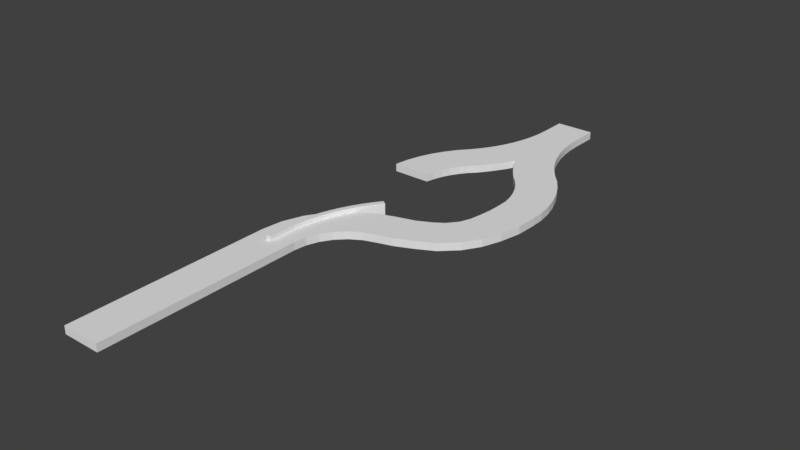 # Source: switch_right.blend  (saved by Blender 2.79.0; exported with 4.5.12 LTS)
import bpy
from mathutils import Matrix  # noqa: F401  (used for matrix-valued properties, if any)

bpy.ops.wm.read_factory_settings(use_empty=True)
scene = bpy.context.scene
scene.name = 'Scene'

# ---- collections
col_collection_1 = bpy.data.collections.new('Collection 1'); scene.collection.children.link(col_collection_1)

# ---- world
world_world = bpy.data.worlds.new('World'); scene.world = world_world
world_world.color = (0.05088, 0.05088, 0.05088)
world_world.use_sun_shadow = False
world_world.sun_shadow_jitter_overblur = 0.0
world_world.cycles.sampling_method = 'MANUAL'

# ---- meshes
me_cube = bpy.data.meshes.new('Cube')
me_cube.from_pydata([(-0.06613, -1.49e-05, -0.0004203), (-0.06613, -1.49e-05, 0.3096), (-0.06613, 0.7563, -0.0004203), (-0.06613, 0.7563, 0.3096), (0.06613, -1.49e-05, -0.0004203), (0.06613, -1.49e-05, 0.3096), (0.06613, 0.7563, -0.0004203), (0.06613, 0.7563, 0.3096), (-0.03271, 1.022, -0.0004203), (-0.03271, 1.022, 0.3096), (0.09929, 1.013, -0.0004203), (0.09929, 1.013, 0.3096), (0.01739, 1.284, -0.0004203), (0.01739, 1.284, 0.3096), (0.1486, 1.268, -0.0004203), (0.1486, 1.268, 0.3096), (0.08398, 1.543, -0.0004203), (0.08398, 1.543, 0.3096), (0.2139, 1.518, -0.0004203), (0.2139, 1.518, 0.3096), (0.1668, 1.798, -0.0004203), (0.1668, 1.798, 0.3096), (0.2948, 1.765, -0.0004203), (0.2948, 1.765, 0.3096), (0.2655, 2.046, -0.0004203), (0.2655, 2.046, 0.3096), (0.3912, 2.005, -0.0004203), (0.3912, 2.005, 0.3096), (0.3796, 2.288, -0.0004203), (0.3796, 2.288, 0.3096), (0.5025, 2.239, -0.0004203), (0.5025, 2.239, 0.3096), (0.5088, 2.522, -0.0004203), (0.5088, 2.522, 0.3096), (0.6284, 2.466, -0.0004203), (0.6284, 2.466, 0.3096), (0.6526, 2.748, -0.0004203), (0.6526, 2.748, 0.3096), (0.7683, 2.684, -0.0004203), (0.7683, 2.684, 0.3096), (0.8103, 2.964, -0.0004203), (0.8103, 2.964, 0.3096), (0.9217, 2.892, -0.0004203), (0.9217, 2.892, 0.3096)], [], [(0, 1, 3, 2), (2, 3, 9, 8), (6, 7, 5, 4), (4, 5, 1, 0), (2, 6, 4, 0), (7, 3, 1, 5), (9, 11, 15, 13), (7, 6, 10, 11), (6, 2, 8, 10), (3, 7, 11, 9), (15, 14, 18, 19), (8, 9, 13, 12), (11, 10, 14, 15), (10, 8, 12, 14), (17, 19, 23, 21), (14, 12, 16, 18), (13, 15, 19, 17), (12, 13, 17, 16), (20, 21, 25, 24), (16, 17, 21, 20), (19, 18, 22, 23), (18, 16, 20, 22), (27, 26, 30, 31), (23, 22, 26, 27), (22, 20, 24, 26), (21, 23, 27, 25), (29, 31, 35, 33), (26, 24, 28, 30), (25, 27, 31, 29), (24, 25, 29, 28), (35, 34, 38, 39), (28, 29, 33, 32), (31, 30, 34, 35), (30, 28, 32, 34), (38, 36, 40, 42), (34, 32, 36, 38), (33, 35, 39, 37), (32, 33, 37, 36), (40, 41, 43, 42), (37, 39, 43, 41), (36, 37, 41, 40), (39, 38, 42, 43)])
me_cube.use_remesh_preserve_volume = False
me_cube.use_remesh_preserve_attributes = False
me_cube.use_mirror_vertex_groups = False
me_cube.update()
me_cube_001 = bpy.data.meshes.new('Cube.001')
me_cube_001.from_pydata([(-0.5, -2.5, 0.0), (-0.5, -2.5, 0.2), (-0.5, 2.5, 0.0), (-0.5, 2.5, 0.2), (0.5, -2.5, 0.0), (0.5, -2.5, 0.2), (0.5, 2.5, 0.0), (0.5, 2.5, 0.2)], [], [(0, 1, 3, 2), (2, 3, 7, 6), (6, 7, 5, 4), (4, 5, 1, 0), (2, 6, 4, 0), (7, 3, 1, 5)])
me_cube_001.use_remesh_preserve_volume = False
me_cube_001.use_remesh_preserve_attributes = False
me_cube_001.use_mirror_vertex_groups = False
me_cube_001.update()
me_cube_002 = bpy.data.meshes.new('Cube.002')
me_cube_002.from_pydata([(-0.5, -1.144e-05, 0.0), (-0.5, -1.144e-05, 0.2), (-0.5, 0.2935, 0.0), (-0.5, 0.2935, 0.2), (0.5, -1.144e-05, 0.0), (0.5, -1.144e-05, 0.2), (0.5, 0.2935, 0.0), (0.5, 0.2935, 0.2), (-0.4361, 0.8434, 0.0), (-0.4361, 0.8434, 0.2), (0.5389, 0.6209, 0.0), (0.5389, 0.6209, 0.2), (-0.2514, 1.365, 0.0), (-0.2514, 1.365, 0.2), (0.6496, 0.9315, 0.0), (0.6496, 0.9315, 0.2), (0.04484, 1.833, 0.0), (0.04484, 1.833, 0.2), (0.8267, 1.21, 0.0), (0.8267, 1.21, 0.2), (0.4377, 2.223, 0.0), (0.4377, 2.223, 0.2), (1.061, 1.441, 0.0), (1.061, 1.441, 0.2), (0.9076, 2.516, 0.0), (0.9076, 2.516, 0.2), (1.341, 1.615, 0.0), (1.341, 1.615, 0.2), (1.431, 2.697, 0.0), (1.431, 2.697, 0.2), (1.653, 1.722, 0.0), (1.653, 1.722, 0.2), (1.884, 2.828, -2.084e-10), (1.884, 2.828, 0.2), (2.059, 1.844, -2.084e-10), (2.059, 1.844, 0.2), (2.232, 2.998, -1.042e-09), (2.232, 2.998, 0.2), (2.514, 2.046, -1.25e-09), (2.514, 2.046, 0.2), (2.498, 3.177, -1.459e-09), (2.498, 3.177, 0.2), (2.946, 2.276, -1.459e-09), (2.946, 2.276, 0.2), (2.706, 3.44, -1.459e-09), (2.706, 3.44, 0.2), (3.344, 2.659, -1.459e-09), (3.344, 2.659, 0.2), (2.807, 3.706, -6.252e-10), (2.807, 3.706, 0.2), (3.603, 3.083, -6.252e-10), (3.603, 3.083, 0.2), (2.859, 4.008, 0.0), (2.859, 4.008, 0.2), (3.774, 3.574, 0.0), (3.774, 3.574, 0.2), (2.899, 4.341, 0.0), (2.899, 4.341, 0.2), (3.889, 4.119, 0.0), (3.889, 4.119, 0.2), (2.908, 4.683, 0.0), (2.908, 4.683, 0.2), (3.908, 4.683, 0.0), (3.908, 4.683, 0.2), (2.9, 5.0, 0.2), (2.9, 5.0, 0.0), (3.9, 5.0, 0.0), (3.9, 5.0, 0.2)], [], [(0, 1, 3, 2), (7, 6, 10, 11), (6, 7, 5, 4), (4, 5, 1, 0), (2, 6, 4, 0), (7, 3, 1, 5), (11, 10, 14, 15), (6, 2, 8, 10), (3, 7, 11, 9), (2, 3, 9, 8), (13, 15, 19, 17), (10, 8, 12, 14), (9, 11, 15, 13), (8, 9, 13, 12), (17, 19, 23, 21), (12, 13, 17, 16), (15, 14, 18, 19), (14, 12, 16, 18), (23, 22, 26, 27), (16, 17, 21, 20), (19, 18, 22, 23), (18, 16, 20, 22), (25, 27, 31, 29), (22, 20, 24, 26), (21, 23, 27, 25), (20, 21, 25, 24), (28, 29, 33, 32), (24, 25, 29, 28), (27, 26, 30, 31), (26, 24, 28, 30), (35, 34, 38, 39), (31, 30, 34, 35), (30, 28, 32, 34), (29, 31, 35, 33), (37, 39, 43, 41), (34, 32, 36, 38), (33, 35, 39, 37), (32, 33, 37, 36), (43, 42, 46, 47), (36, 37, 41, 40), (39, 38, 42, 43), (38, 36, 40, 42), (46, 44, 48, 50), (42, 40, 44, 46), (41, 43, 47, 45), (40, 41, 45, 44), (49, 51, 55, 53), (45, 47, 51, 49), (44, 45, 49, 48), (47, 46, 50, 51), (55, 54, 58, 59), (48, 49, 53, 52), (51, 50, 54, 55), (50, 48, 52, 54), (57, 59, 63, 61), (54, 52, 56, 58), (53, 55, 59, 57), (52, 53, 57, 56), (61, 63, 67, 64), (56, 57, 61, 60), (59, 58, 62, 63), (58, 56, 60, 62), (65, 64, 67, 66), (60, 61, 64, 65), (63, 62, 66, 67), (62, 60, 65, 66)])
me_cube_002.use_remesh_preserve_volume = False
me_cube_002.use_remesh_preserve_attributes = False
me_cube_002.use_mirror_vertex_groups = False
me_cube_002.update()
me_cube_004 = bpy.data.meshes.new('Cube.004')
me_cube_004.from_pydata([(0.4999, 0.65, 9.285e-05), (0.4997, 0.65, 0.2001), (0.5, 4.649e-05, 9.285e-05), (0.4998, 3.159e-05, 0.2001), (0.0, 0.0, 9.285e-05), (0.0, -1.466e-05, 0.2001), (0.0, 0.65, 0.2001), (0.5138, 0.9328, 9.285e-05), (0.5136, 0.9328, 0.2001), (0.6183, 1.489, 9.285e-05), (0.0, 0.9784, 0.2001), (0.0, 0.9784, 9.285e-05), (0.5534, 1.213, 9.285e-05), (0.5532, 1.213, 0.2001), (0.7082, 1.757, 9.285e-05), (0.06146, 1.304, 0.2001), (0.06167, 1.304, 9.285e-05), (0.6181, 1.489, 0.2001), (0.8221, 2.016, 9.285e-05), (0.1368, 1.624, 0.2001), (0.137, 1.624, 9.285e-05), (0.708, 1.757, 0.2001), (0.9592, 2.264, 9.285e-05), (0.241, 1.936, 0.2001), (0.2412, 1.936, 9.285e-05), (0.8219, 2.016, 0.2001), (1.118, 2.498, 9.285e-05), (0.3732, 2.237, 0.2001), (0.3734, 2.237, 9.285e-05), (0.9591, 2.264, 0.2001), (0.1057, 2.785, 9.285e-05), (0.1055, 2.785, 0.2001), (1.298, 2.717, 9.285e-05), (0.5323, 2.524, 0.2001), (0.5325, 2.524, 9.285e-05), (1.118, 2.498, 0.2001), (0.3159, 3.095, 9.285e-05), (0.3157, 3.095, 0.2001), (0.717, 2.796, 0.2001), (0.7171, 2.796, 9.285e-05), (1.298, 2.717, 0.2001), (0.5535, 3.384, 9.285e-05), (0.5533, 3.384, 0.2001), (1.739, 3.233, 9.285e-05), (0.9257, 3.05, 0.2001), (0.9258, 3.05, 9.285e-05), (1.534, 2.962, 9.285e-05), (1.533, 2.962, 0.2001), (0.7156, 3.537, 9.285e-05), (0.7154, 3.537, 0.2001), (1.91, 3.526, 9.285e-05), (1.124, 3.249, 0.2001), (1.125, 3.249, 9.285e-05), (1.738, 3.233, 0.2001), (0.8585, 3.708, 9.285e-05), (0.8583, 3.708, 0.2001), (2.046, 3.837, 9.285e-05), (1.298, 3.47, 0.2001), (1.299, 3.47, 9.285e-05), (1.91, 3.526, 0.2001), (0.9804, 3.894, 9.285e-05), (0.9802, 3.894, 0.2001), (2.145, 4.163, 9.285e-05), (1.445, 3.71, 0.2001), (1.445, 3.71, 9.285e-05), (2.046, 3.837, 0.2001), (1.08, 4.093, 9.285e-05), (1.079, 4.093, 0.2001), (2.2, 4.509, 9.285e-05), (1.563, 3.965, 0.2001), (1.563, 3.965, 9.285e-05), (2.144, 4.163, 0.2001), (1.154, 4.303, 9.285e-05), (1.154, 4.303, 0.2001), (1.649, 4.233, 0.2001), (1.649, 4.233, 9.285e-05), (2.2, 4.509, 0.2001), (1.2, 4.509, 9.285e-05), (1.2, 4.509, 0.2001), (1.7, 4.509, 9.285e-05), (1.7, 4.509, 0.2001), (0.0, 0.7598, 0.2001), (0.0, 2.026, 0.2001), (0.0, 2.418, 0.2001), (0.0, 0.9793, 0.2001), (0.0, 1.661, 0.2001), (0.0, 0.65, 9.285e-05), (0.0, 1.314, 0.2001), (0.0, 0.7555, 9.285e-05), (0.0, 0.9793, 9.285e-05), (0.0, 2.418, 9.285e-05), (0.0, 1.661, 9.285e-05), (0.0, 2.026, 9.285e-05), (0.0, 1.314, 9.285e-05), (0.0, 0.6709, 9.285e-05), (0.0, 2.603, 9.285e-05), (0.0, 2.603, 0.2001)], [], [(2, 0, 1, 3), (6, 1, 8, 10), (0, 7, 8, 1), (86, 88, 94), (8, 13, 15, 10), (7, 12, 13, 8), (10, 15, 87, 84), (11, 16, 12, 7), (20, 24, 14, 9), (19, 23, 82, 85), (13, 17, 19, 15), (12, 9, 17, 13), (15, 19, 85, 87), (16, 20, 9, 12), (21, 25, 27, 23), (17, 21, 23, 19), (9, 14, 21, 17), (28, 34, 22, 18), (14, 18, 25, 21), (23, 27, 83, 82), (24, 28, 18, 14), (22, 26, 35, 29), (29, 35, 38, 33), (25, 29, 33, 27), (18, 22, 29, 25), (27, 33, 31, 96, 83), (37, 42, 41, 36), (36, 41, 45, 39), (33, 38, 37, 31), (34, 39, 26, 22), (30, 36, 39, 34), (31, 37, 36, 30), (44, 51, 49, 42), (32, 46, 47, 40), (35, 40, 44, 38), (26, 32, 40, 35), (38, 44, 42, 37), (39, 45, 32, 26), (49, 55, 54, 48), (48, 54, 58, 52), (45, 52, 46, 32), (41, 48, 52, 45), (42, 49, 48, 41), (40, 47, 51, 44), (58, 64, 50, 43), (57, 63, 61, 55), (47, 53, 57, 51), (46, 43, 53, 47), (51, 57, 55, 49), (52, 58, 43, 46), (61, 67, 66, 60), (60, 66, 70, 64), (54, 60, 64, 58), (55, 61, 60, 54), (53, 59, 63, 57), (43, 50, 59, 53), (70, 75, 62, 56), (69, 74, 73, 67), (59, 65, 69, 63), (50, 56, 65, 59), (63, 69, 67, 61), (64, 70, 56, 50), (73, 78, 77, 72), (72, 77, 79, 75), (66, 72, 75, 70), (67, 73, 72, 66), (65, 71, 74, 69), (56, 62, 71, 65), (68, 79, 80, 76), (80, 79, 77, 78), (71, 76, 80, 74), (62, 68, 76, 71), (74, 80, 78, 73), (75, 79, 68, 62), (95, 30, 34, 28, 90), (96, 31, 30, 95), (93, 16, 11, 89), (89, 11, 88), (88, 11, 7, 0, 94), (91, 20, 16, 93), (6, 10, 84, 81), (90, 28, 24, 92), (1, 6, 5, 3), (92, 24, 20, 91), (0, 86, 94), (2, 4, 86, 0), (3, 5, 4, 2)])
_ca = me_cube_004.color_attributes.new('Col', 'BYTE_COLOR', 'CORNER')
_ca.data.foreach_set('color', [1.0, 1.0, 1.0, 1.0, 1.0, 1.0, 1.0, 1.0, 1.0, 1.0, 1.0, 1.0, 1.0, 1.0, 1.0, 1.0, 1.0, 1.0, 1.0, 1.0, 1.0, 1.0, 1.0, 1.0, 1.0, 1.0, 1.0, 1.0, 1.0, 1.0, 1.0, 1.0, 1.0, 1.0, 1.0, 1.0, 1.0, 1.0, 1.0, 1.0, 1.0, 1.0, 1.0, 1.0, 1.0, 1.0, 1.0, 1.0, 1.0, 1.0, 1.0, 1.0, 1.0, 1.0, 1.0, 1.0, 1.0, 1.0, 1.0, 1.0, 1.0, 1.0, 1.0, 1.0, 1.0, 1.0, 1.0, 1.0, 1.0, 1.0, 1.0, 1.0, 1.0, 1.0, 1.0, 1.0, 1.0, 1.0, 1.0, 1.0, 1.0, 1.0, 1.0, 1.0, 1.0, 1.0, 1.0, 1.0, 1.0, 1.0, 1.0, 1.0, 1.0, 1.0, 1.0, 1.0, 1.0, 1.0, 1.0, 1.0, 1.0, 1.0, 1.0, 1.0, 1.0, 1.0, 1.0, 1.0, 1.0, 1.0, 1.0, 1.0, 1.0, 1.0, 1.0, 1.0, 1.0, 1.0, 1.0, 1.0, 1.0, 1.0, 1.0, 1.0, 1.0, 1.0, 1.0, 1.0, 1.0, 1.0, 1.0, 1.0, 1.0, 1.0, 1.0, 1.0, 1.0, 1.0, 1.0, 1.0, 1.0, 1.0, 1.0, 1.0, 1.0, 1.0, 1.0, 1.0, 1.0, 1.0, 1.0, 1.0, 1.0, 1.0, 1.0, 1.0, 1.0, 1.0, 1.0, 1.0, 1.0, 1.0, 1.0, 1.0, 1.0, 1.0, 1.0, 1.0, 1.0, 1.0, 1.0, 1.0, 1.0, 1.0, 1.0, 1.0, 1.0, 1.0, 1.0, 1.0, 1.0, 1.0, 1.0, 1.0, 1.0, 1.0, 1.0, 1.0, 1.0, 1.0, 1.0, 1.0, 1.0, 1.0, 1.0, 1.0, 1.0, 1.0, 1.0, 1.0, 1.0, 1.0, 1.0, 1.0, 1.0, 1.0, 1.0, 1.0, 1.0, 1.0, 1.0, 1.0, 1.0, 1.0, 1.0, 1.0, 1.0, 1.0, 1.0, 1.0, 1.0, 1.0, 1.0, 1.0, 1.0, 1.0, 1.0, 1.0, 1.0, 1.0, 1.0, 1.0, 1.0, 1.0, 1.0, 1.0, 1.0, 1.0, 1.0, 1.0, 1.0, 1.0, 1.0, 1.0, 1.0, 1.0, 1.0, 1.0, 1.0, 1.0, 1.0, 1.0, 1.0, 1.0, 1.0, 1.0, 1.0, 1.0, 1.0, 1.0, 1.0, 1.0, 1.0, 1.0, 1.0, 1.0, 1.0, 1.0, 1.0, 1.0, 1.0, 1.0, 1.0, 1.0, 1.0, 1.0, 1.0, 1.0, 1.0, 1.0, 1.0, 1.0, 1.0, 1.0, 1.0, 1.0, 1.0, 1.0, 1.0, 1.0, 1.0, 1.0, 1.0, 1.0, 1.0, 1.0, 1.0, 1.0, 1.0, 1.0, 1.0, 1.0, 1.0, 1.0, 1.0, 1.0, 1.0, 1.0, 1.0, 1.0, 1.0, 1.0, 1.0, 1.0, 1.0, 1.0, 1.0, 1.0, 1.0, 1.0, 1.0, 1.0, 1.0, 1.0, 1.0, 1.0, 1.0, 1.0, 1.0, 1.0, 1.0, 1.0, 1.0, 1.0, 1.0, 1.0, 1.0, 1.0, 1.0, 1.0, 1.0, 1.0, 1.0, 1.0, 1.0, 1.0, 1.0, 1.0, 1.0, 1.0, 1.0, 1.0, 1.0, 1.0, 1.0, 1.0, 1.0, 1.0, 1.0, 1.0, 1.0, 1.0, 1.0, 1.0, 1.0, 1.0, 1.0, 1.0, 1.0, 1.0, 1.0, 1.0, 1.0, 1.0, 1.0, 1.0, 1.0, 1.0, 1.0, 1.0, 1.0, 1.0, 1.0, 1.0, 1.0, 1.0, 1.0, 1.0, 1.0, 1.0, 1.0, 1.0, 1.0, 1.0, 1.0, 1.0, 1.0, 1.0, 1.0, 1.0, 1.0, 1.0, 1.0, 1.0, 1.0, 1.0, 1.0, 1.0, 1.0, 1.0, 1.0, 1.0, 1.0, 1.0, 1.0, 1.0, 1.0, 1.0, 1.0, 1.0, 1.0, 1.0, 1.0, 1.0, 1.0, 1.0, 1.0, 1.0, 1.0, 1.0, 1.0, 1.0, 1.0, 1.0, 1.0, 1.0, 1.0, 1.0, 1.0, 1.0, 1.0, 1.0, 1.0, 1.0, 1.0, 1.0, 1.0, 1.0, 1.0, 1.0, 1.0, 1.0, 1.0, 1.0, 1.0, 1.0, 1.0, 1.0, 1.0, 1.0, 1.0, 1.0, 1.0, 1.0, 1.0, 1.0, 1.0, 1.0, 1.0, 1.0, 1.0, 1.0, 1.0, 1.0, 1.0, 1.0, 1.0, 1.0, 1.0, 1.0, 1.0, 1.0, 1.0, 1.0, 1.0, 1.0, 1.0, 1.0, 1.0, 1.0, 1.0, 1.0, 1.0, 1.0, 1.0, 1.0, 1.0, 1.0, 1.0, 1.0, 1.0, 1.0, 1.0, 1.0, 1.0, 1.0, 1.0, 1.0, 1.0, 1.0, 1.0, 1.0, 1.0, 1.0, 1.0, 1.0, 1.0, 1.0, 1.0, 1.0, 1.0, 1.0, 1.0, 1.0, 1.0, 1.0, 1.0, 1.0, 1.0, 1.0, 1.0, 1.0, 1.0, 1.0, 1.0, 1.0, 1.0, 1.0, 1.0, 1.0, 1.0, 1.0, 1.0, 1.0, 1.0, 1.0, 1.0, 1.0, 1.0, 1.0, 1.0, 1.0, 1.0, 1.0, 1.0, 1.0, 1.0, 1.0, 1.0, 1.0, 1.0, 1.0, 1.0, 1.0, 1.0, 1.0, 1.0, 1.0, 1.0, 1.0, 1.0, 1.0, 1.0, 1.0, 1.0, 1.0, 1.0, 1.0, 1.0, 1.0, 1.0, 1.0, 1.0, 1.0, 1.0, 1.0, 1.0, 1.0, 1.0, 1.0, 1.0, 1.0, 1.0, 1.0, 1.0, 1.0, 1.0, 1.0, 1.0, 1.0, 1.0, 1.0, 1.0, 1.0, 1.0, 1.0, 1.0, 1.0, 1.0, 1.0, 1.0, 1.0, 1.0, 1.0, 1.0, 1.0, 1.0, 1.0, 1.0, 1.0, 1.0, 1.0, 1.0, 1.0, 1.0, 1.0, 1.0, 1.0, 1.0, 1.0, 1.0, 1.0, 1.0, 1.0, 1.0, 1.0, 1.0, 1.0, 1.0, 1.0, 1.0, 1.0, 1.0, 1.0, 1.0, 1.0, 1.0, 1.0, 1.0, 1.0, 1.0, 1.0, 1.0, 1.0, 1.0, 1.0, 1.0, 1.0, 1.0, 1.0, 1.0, 1.0, 1.0, 1.0, 1.0, 1.0, 1.0, 1.0, 1.0, 1.0, 1.0, 1.0, 1.0, 1.0, 1.0, 1.0, 1.0, 1.0, 1.0, 1.0, 1.0, 1.0, 1.0, 1.0, 1.0, 1.0, 1.0, 1.0, 1.0, 1.0, 1.0, 1.0, 1.0, 1.0, 1.0, 1.0, 1.0, 1.0, 1.0, 1.0, 1.0, 1.0, 1.0, 1.0, 1.0, 1.0, 1.0, 1.0, 1.0, 1.0, 1.0, 1.0, 1.0, 1.0, 1.0, 1.0, 1.0, 1.0, 1.0, 1.0, 1.0, 1.0, 1.0, 1.0, 1.0, 1.0, 1.0, 1.0, 1.0, 1.0, 1.0, 1.0, 1.0, 1.0, 1.0, 1.0, 1.0, 1.0, 1.0, 1.0, 1.0, 1.0, 1.0, 1.0, 1.0, 1.0, 1.0, 1.0, 1.0, 1.0, 1.0, 1.0, 1.0, 1.0, 1.0, 1.0, 1.0, 1.0, 1.0, 1.0, 1.0, 1.0, 1.0, 1.0, 1.0, 1.0, 1.0, 1.0, 1.0, 1.0, 1.0, 1.0, 1.0, 1.0, 1.0, 1.0, 1.0, 1.0, 1.0, 1.0, 1.0, 1.0, 1.0, 1.0, 1.0, 1.0, 1.0, 1.0, 1.0, 1.0, 1.0, 1.0, 1.0, 1.0, 1.0, 1.0, 1.0, 1.0, 1.0, 1.0, 1.0, 1.0, 1.0, 1.0, 1.0, 1.0, 1.0, 1.0, 1.0, 1.0, 1.0, 1.0, 1.0, 1.0, 1.0, 1.0, 1.0, 1.0, 1.0, 1.0, 1.0, 1.0, 1.0, 1.0, 1.0, 1.0, 1.0, 1.0, 1.0, 1.0, 1.0, 1.0, 1.0, 1.0, 1.0, 1.0, 1.0, 1.0, 1.0, 1.0, 1.0, 1.0, 1.0, 1.0, 1.0, 1.0, 1.0, 1.0, 1.0, 1.0, 1.0, 1.0, 1.0, 1.0, 1.0, 1.0, 1.0, 1.0, 1.0, 1.0, 1.0, 1.0, 1.0, 1.0, 1.0, 1.0, 1.0, 1.0, 1.0, 1.0, 1.0, 1.0, 1.0, 1.0, 1.0, 1.0, 1.0, 1.0, 1.0, 1.0, 1.0, 1.0, 1.0, 1.0, 1.0, 1.0, 1.0, 1.0, 1.0, 1.0, 1.0, 1.0, 1.0, 1.0, 1.0, 1.0, 1.0, 1.0, 1.0, 1.0, 1.0, 1.0, 1.0, 1.0, 1.0, 1.0, 1.0, 1.0, 1.0, 1.0, 1.0, 1.0, 1.0, 1.0, 1.0, 1.0, 1.0, 1.0, 1.0, 1.0, 1.0, 1.0, 1.0, 1.0, 1.0, 1.0, 1.0, 1.0, 1.0, 1.0, 1.0, 1.0, 1.0, 1.0, 1.0, 1.0, 1.0, 1.0, 1.0, 1.0, 1.0, 1.0, 1.0, 1.0, 1.0, 1.0, 1.0, 1.0, 1.0, 1.0, 1.0, 1.0, 1.0, 1.0, 1.0, 1.0, 1.0, 1.0, 1.0, 1.0, 1.0, 1.0, 1.0, 1.0, 1.0, 1.0, 1.0, 1.0, 1.0, 1.0, 1.0, 1.0, 1.0, 1.0, 1.0, 1.0, 1.0, 1.0, 1.0, 1.0, 1.0, 1.0, 1.0, 1.0, 1.0, 1.0, 1.0, 1.0, 1.0, 1.0, 1.0, 1.0, 1.0, 1.0, 1.0, 1.0, 1.0, 1.0, 1.0, 1.0, 1.0, 1.0, 1.0, 1.0, 1.0, 1.0, 1.0, 1.0, 1.0, 1.0, 1.0, 1.0, 1.0, 1.0, 1.0, 1.0, 1.0, 1.0, 1.0, 1.0, 1.0, 1.0, 1.0, 1.0, 1.0, 1.0, 1.0, 1.0, 1.0, 1.0, 1.0, 1.0, 1.0, 1.0, 1.0, 1.0, 1.0, 1.0, 1.0, 1.0, 1.0, 1.0, 1.0, 1.0, 1.0, 1.0, 1.0, 1.0, 1.0, 1.0, 1.0, 1.0, 1.0, 1.0, 1.0, 1.0, 1.0, 1.0, 1.0, 1.0, 1.0, 1.0, 1.0, 1.0, 1.0, 1.0, 1.0, 1.0, 1.0, 1.0, 1.0, 1.0, 1.0, 1.0, 1.0, 1.0, 1.0, 1.0, 1.0, 1.0, 1.0, 1.0, 1.0, 1.0, 1.0, 1.0, 1.0, 1.0, 1.0, 1.0, 1.0, 1.0, 1.0, 1.0, 1.0, 1.0, 1.0, 1.0, 1.0, 1.0, 1.0, 1.0, 1.0, 1.0, 1.0, 1.0, 1.0, 1.0, 1.0, 1.0, 1.0, 1.0, 1.0, 1.0, 1.0, 1.0, 1.0, 1.0, 1.0, 1.0, 1.0, 1.0, 1.0, 1.0, 1.0, 1.0, 1.0, 1.0, 1.0, 1.0, 1.0, 1.0, 1.0, 1.0, 1.0, 1.0, 1.0, 1.0, 1.0, 1.0, 1.0, 1.0, 1.0, 1.0, 1.0, 1.0, 1.0, 1.0, 1.0, 1.0, 1.0, 1.0, 1.0, 1.0, 1.0, 1.0, 1.0, 1.0, 1.0, 1.0, 1.0, 1.0, 1.0, 1.0, 1.0, 1.0, 1.0, 1.0, 1.0, 1.0, 1.0, 1.0, 1.0, 1.0, 1.0, 1.0, 1.0, 1.0, 1.0, 1.0, 1.0, 1.0, 1.0, 1.0, 1.0, 1.0, 1.0, 1.0, 1.0, 1.0, 1.0, 1.0, 1.0, 1.0, 1.0, 1.0, 1.0, 1.0, 1.0, 1.0, 1.0, 1.0, 1.0, 1.0, 1.0, 1.0, 1.0, 1.0, 1.0, 1.0, 1.0, 1.0, 1.0, 1.0, 1.0, 1.0, 1.0, 1.0, 1.0, 1.0, 1.0, 1.0, 1.0, 1.0, 1.0, 1.0, 1.0, 1.0, 1.0, 1.0, 1.0, 1.0, 1.0, 1.0, 1.0, 1.0, 1.0, 1.0, 1.0, 1.0, 1.0, 1.0, 1.0, 1.0, 1.0, 1.0, 1.0, 1.0, 1.0, 1.0, 1.0, 1.0, 1.0, 1.0, 1.0, 1.0, 1.0, 1.0, 1.0, 1.0, 1.0, 1.0, 1.0, 1.0, 1.0, 1.0, 1.0, 1.0, 1.0, 1.0, 1.0, 1.0, 1.0, 1.0, 1.0, 1.0, 1.0, 1.0, 1.0, 1.0, 1.0, 1.0, 1.0, 1.0, 1.0, 1.0, 1.0, 1.0, 1.0, 1.0, 1.0, 1.0, 1.0, 1.0, 1.0, 1.0, 1.0, 1.0, 1.0, 1.0, 1.0, 1.0, 1.0, 1.0, 1.0, 1.0, 1.0, 1.0, 1.0, 1.0, 1.0, 1.0, 1.0, 1.0, 1.0, 1.0, 1.0, 1.0, 1.0, 1.0, 1.0, 1.0, 1.0, 1.0, 1.0, 1.0, 1.0, 1.0, 1.0, 1.0, 1.0, 1.0, 1.0, 1.0, 1.0, 1.0, 1.0, 1.0, 1.0, 1.0, 1.0, 1.0, 1.0, 1.0, 1.0, 1.0, 1.0, 1.0, 1.0, 1.0, 1.0, 1.0, 1.0, 1.0, 1.0, 1.0, 1.0, 1.0, 1.0, 1.0, 1.0, 1.0, 1.0, 1.0, 1.0, 1.0, 1.0, 1.0, 1.0, 1.0, 1.0, 1.0, 1.0, 1.0, 1.0, 1.0, 1.0, 1.0, 1.0, 1.0, 1.0, 1.0, 1.0, 1.0, 1.0, 1.0, 1.0, 1.0, 1.0, 1.0, 1.0, 1.0])
me_cube_004.use_remesh_preserve_volume = False
me_cube_004.use_remesh_preserve_attributes = False
me_cube_004.use_mirror_vertex_groups = False
me_cube_004.update()

# ---- objects
ob_visualdir = bpy.data.objects.new('VisualDir', me_cube)
ob_cube = bpy.data.objects.new('Cube', me_cube_001)
ob_cube_001 = bpy.data.objects.new('Cube.001', me_cube_002)
ob_cube_003 = bpy.data.objects.new('Cube.003', me_cube_004)

# ---- transforms, parenting, visibility, modifiers, constraints
ob_visualdir.location = (0.0, 0.0, 0.0)
ob_visualdir.hide_viewport = True
ob_visualdir.lineart.crease_threshold = 0.0
ob_cube.location = (0.0, -2.5, 0.0)
ob_cube.lineart.crease_threshold = 0.0
ob_cube_001.location = (0.0, 0.0, 0.0)
ob_cube_001.lineart.crease_threshold = 0.0
ob_cube_003.location = (1.7, 10.0, -0.0005132)
ob_cube_003.rotation_euler = (0.0, -0.0, -3.142)
ob_cube_003.scale = (1.0, 1.109, 1.0)
ob_cube_003.lineart.crease_threshold = 0.0
_m = ob_cube_003.modifiers.new('Mirror', 'MIRROR')
_m.merge_threshold = 0.0606

# ---- collection membership
col_collection_1.objects.link(ob_visualdir)
col_collection_1.objects.link(ob_cube)
col_collection_1.objects.link(ob_cube_001)
col_collection_1.objects.link(ob_cube_003)

# ---- scene / render settings (as saved in the file)
scene.frame_start = 1; scene.frame_end = 250; scene.frame_set(1)
scene.render.engine = 'BLENDER_EEVEE_NEXT'
scene.render.resolution_percentage = 50
scene.render.dither_intensity = 0.0
scene.cycles.use_denoising = False
scene.cycles.samples = 128
scene.cycles.sampling_pattern = 'TABULATED_SOBOL'
scene.cycles.use_adaptive_sampling = False
scene.cycles.use_light_tree = False
scene.cycles.blur_glossy = 0.0
scene.cycles.sample_clamp_indirect = 0.0
scene.view_settings.view_transform = 'Standard'
bpy.context.view_layer.update()

# ---- added for rendering (the .blend has no active camera and no usable light): camera, sun
cam_auto = bpy.data.cameras.new('AutoCamera')
cam_auto.lens = 50.0
cam_auto.sensor_width = 36.0
cam_auto.clip_end = 1000.0
ob_auto_camera = bpy.data.objects.new('AutoCamera', cam_auto)
scene.collection.objects.link(ob_auto_camera)
ob_auto_camera.location = (16.1719, -14.8617, 11.729)
ob_auto_camera.rotation_euler = (1.09748, -7.21219e-08, 0.694738)
scene.camera = ob_auto_camera
light_auto_sun = bpy.data.lights.new('AutoSun', 'SUN')
light_auto_sun.energy = 3.0
light_auto_sun.angle = 0.0523599
ob_auto_sun = bpy.data.objects.new('AutoSun', light_auto_sun)
scene.collection.objects.link(ob_auto_sun)
ob_auto_sun.rotation_euler = (0.872665, 0.174533, 0.523599)
bpy.context.view_layer.update()
